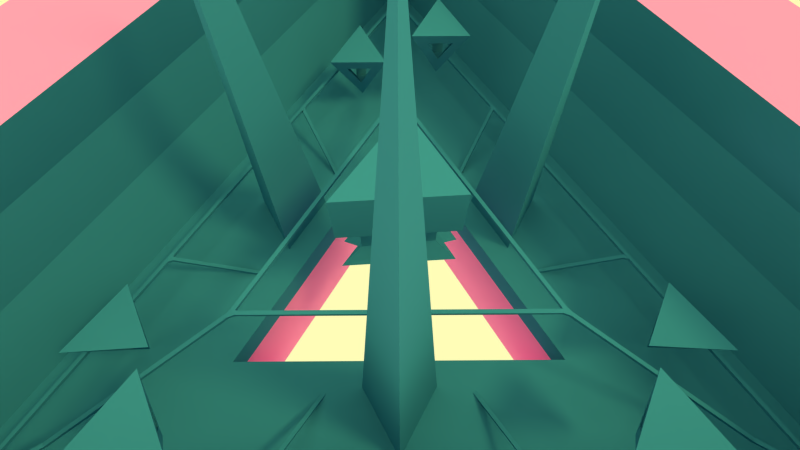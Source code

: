 # Source: pvp0.blend  (saved by Blender 2.77.0; exported with 4.5.12 LTS)
import bpy
from mathutils import Matrix  # noqa: F401  (used for matrix-valued properties, if any)

bpy.ops.wm.read_factory_settings(use_empty=True)
scene = bpy.context.scene
scene.name = 'Scene'

# ---- collections
col_collection_1 = bpy.data.collections.new('Collection 1'); scene.collection.children.link(col_collection_1)

# ---- materials (node trees are filled in below, after node groups)
mat_white = bpy.data.materials.new('white')
mat_white.alpha_threshold = 0.0
mat_white.use_transparent_shadow = False
mat_white.diffuse_color = (1.0, 1.0, 1.0, 1.0)
mat_white.roughness = 0.5
mat_white.specular_intensity = 0.0
mat_material_003 = bpy.data.materials.new('Material.003')
mat_material_003.alpha_threshold = 0.0
mat_material_003.use_transparent_shadow = False
mat_material_003.diffuse_color = (0.04346, 0.2784, 0.448, 1.0)
mat_material_003.roughness = 0.5
mat_material_003.line_color = (0.0, 0.0, 0.0, 1.0)
mat_material_002 = bpy.data.materials.new('Material.002')
mat_material_002.alpha_threshold = 0.0
mat_material_002.use_transparent_shadow = False
mat_material_002.diffuse_color = (1.0, 0.3121, 0.761, 1.0)
mat_material_002.roughness = 0.5

# ---- material node trees

# ---- world
world_world = bpy.data.worlds.new('World'); scene.world = world_world
world_world.color = (1.0, 0.9823, 0.4735)
world_world.use_sun_shadow = False
world_world.sun_shadow_jitter_overblur = 0.0
world_world.cycles.sampling_method = 'MANUAL'

# ---- cameras
cam_camera = bpy.data.cameras.new('Camera')
cam_camera.lens = 19.8
cam_camera.sensor_width = 33.23
cam_camera.sensor_height = 18.0
cam_camera.ortho_scale = 300.0
cam_camera.display_size = 2.0
cam_camera.lens_unit = 'FOV'
cam_camera.dof.focus_distance = 0.0
cam_camera.dof.aperture_fstop = 128.0
cam_camera.dof.aperture_blades = 6

# ---- lights
light_sun = bpy.data.lights.new('sun', 'SUN')
light_sun.color = (1.0, 0.8791, 0.2767)
light_sun.transmission_factor = 0.0
light_sun.angle = 0.1993
light_sun.energy = 1.0
light_sun.shadow_buffer_clip_start = 0.5
light_sun.shadow_soft_size = 0.1
light_sun.shadow_cascade_max_distance = 1000.0
light_sun.cycles.use_multiple_importance_sampling = False
light_sun_001 = bpy.data.lights.new('sun.001', 'SUN')
light_sun_001.color = (0.3588, 0.1794, 0.1576)
light_sun_001.transmission_factor = 0.0
light_sun_001.angle = 0.1993
light_sun_001.energy = 1.0
light_sun_001.shadow_buffer_clip_start = 0.5
light_sun_001.shadow_soft_size = 0.1
light_sun_001.shadow_cascade_max_distance = 1000.0
light_sun_001.cycles.use_multiple_importance_sampling = False

# ---- meshes
me_city1_002 = bpy.data.meshes.new('city1.002')
me_city1_002.from_pydata([(0.8564, -0.4943, -1.994), (-0.8564, 0.4943, -1.994), (0.8564, -0.4943, 1.994), (-0.8564, 0.4943, 1.994)], [], [(1, 0, 2, 3)])
_uv = me_city1_002.uv_layers.new(name='UVMap')
_uv.uv.foreach_set('vector', [0.9447, 0.1621, 0.9447, 0.1432, 0.9066, 0.1432, 0.9066, 0.1621])
me_city1_002.materials.append(mat_white)
me_city1_002.use_remesh_preserve_volume = False
me_city1_002.use_remesh_preserve_attributes = False
me_city1_002.use_mirror_vertex_groups = False
me_city1_002.update()
me_city1_001 = bpy.data.meshes.new('city1.001')
me_city1_001.from_pydata([(0.8564, -0.4943, -1.994), (-0.8564, 0.4943, -1.994), (0.8564, -0.4943, 1.994), (-0.8564, 0.4943, 1.994)], [], [(1, 0, 2, 3)])
_uv = me_city1_001.uv_layers.new(name='UVMap')
_uv.uv.foreach_set('vector', [0.9447, 0.1621, 0.9447, 0.1432, 0.9066, 0.1432, 0.9066, 0.1621])
me_city1_001.materials.append(mat_white)
me_city1_001.use_remesh_preserve_volume = False
me_city1_001.use_remesh_preserve_attributes = False
me_city1_001.use_mirror_vertex_groups = False
me_city1_001.update()
me_city3_000 = bpy.data.meshes.new('city3.000')
me_city3_000.from_pydata([(10.94, 18.96, 19.02), (-21.89, -1.168e-06, 19.02), (10.94, -18.96, 19.02), (27.68, 47.95, 10.42), (-55.36, -1.981e-06, 10.42), (27.68, -47.95, 10.42), (-27.68, -15.98, 10.42), (5.722e-06, -31.96, 10.42), (27.68, 15.98, 10.42), (27.68, -15.98, 10.42), (-1.907e-06, 31.96, 10.42), (-27.68, 15.98, 10.42), (-15.62, -9.018, 4.194), (4.337e-06, -18.04, 4.194), (15.62, 9.018, 4.194), (15.62, -9.018, 4.194), (3.188e-08, 18.04, 4.194), (-15.62, 9.018, 4.194), (31.47, 54.51, 10.42), (-62.94, -2.078e-06, 10.42), (31.47, -54.51, 10.42), (23.63, 40.93, 10.42), (-47.26, -1.926e-06, 10.42), (23.63, -40.93, 10.42)], [(1, 0), (2, 1), (0, 2), (21, 3), (22, 4), (23, 5), (7, 5), (9, 5), (11, 4), (4, 6), (6, 7), (3, 8), (8, 9), (3, 10), (10, 11), (6, 12), (7, 13), (8, 14), (9, 15), (10, 16), (11, 17), (3, 18), (4, 19), (5, 20), (0, 21), (1, 22), (2, 23)], [])
_uv = me_city3_000.uv_layers.new(name='UVMap')
_uv.uv.foreach_set('vector', [])
me_city3_000.materials.append(mat_material_003)
me_city3_000.use_remesh_preserve_volume = False
me_city3_000.use_remesh_preserve_attributes = False
me_city3_000.use_mirror_vertex_groups = False
me_city3_000.update()
me_city1_000 = bpy.data.meshes.new('city1.000')
me_city1_000.from_pydata([(0.8564, -0.4943, -1.994), (-0.8564, 0.4943, -1.994), (0.8564, -0.4943, 1.994), (-0.8564, 0.4943, 1.994)], [], [(1, 0, 2, 3)])
_uv = me_city1_000.uv_layers.new(name='UVMap')
_uv.uv.foreach_set('vector', [0.9447, 0.1621, 0.9447, 0.1432, 0.9066, 0.1432, 0.9066, 0.1621])
me_city1_000.materials.append(mat_white)
me_city1_000.use_remesh_preserve_volume = False
me_city1_000.use_remesh_preserve_attributes = False
me_city1_000.use_mirror_vertex_groups = False
me_city1_000.update()
me_city3_001 = bpy.data.meshes.new('city3.001')
me_city3_001.from_pydata([(32.3, 53.96, 11.45), (30.58, 54.95, 11.45), (32.3, 53.96, 15.44), (30.58, 54.95, 15.44), (-8.143, 0.0, 31.45), (0.3333, 0.0, 9.243), (4.572, -6.357, 31.45), (4.572, 6.357, 31.45), (4.572, 6.357, 24.05), (4.572, 6.357, 16.65), (4.572, -6.357, 24.05), (4.572, -6.357, 16.65), (-8.143, 0.0, 16.65), (-8.143, 0.0, 24.05), (3.007, 3.826, 21.67), (3.007, 3.826, 19.03), (3.007, -3.826, 21.67), (3.007, -3.826, 19.03), (-5.167, 0.0, 19.03), (-5.167, 0.0, 21.67), (-4.161, 1.195, 15.25), (1.386, 3.968, 15.25), (-0.4631, 1.195, 12.02), (3.775, 2.774, 15.25), (3.775, -2.774, 15.25), (1.926, 0.0, 12.02), (1.386, -3.968, 15.25), (-4.161, -1.195, 15.25), (-0.4631, -1.195, 12.02), (-5.867, 4.606, 13.3), (-0.3199, 7.38, 13.3), (-2.169, 4.606, 10.07), (7.494, 2.774, 13.12), (7.494, -2.774, 13.12), (5.645, 0.0, 9.896), (-0.3199, -7.38, 13.3), (-5.867, -4.606, 13.3), (-2.169, -4.606, 10.07), (16.47, 4.954, 5.204), (16.47, -4.954, 5.204), (25.05, 1.192e-06, 5.204), (19.33, -5.324e-09, 66.82), (-3.945, 16.74, 5.204), (-12.52, 11.79, 5.204), (-12.52, 21.69, 5.204), (-9.665, 16.74, 66.82), (-12.52, -11.79, 5.204), (-3.945, -16.74, 5.204), (-12.52, -21.69, 5.204), (-9.665, -16.74, 66.82), (13.04, 22.59, 5.216), (-26.08, -1.269e-06, 5.216), (13.04, -22.59, 5.216), (13.04, 22.59, 0.905), (-26.08, -1.269e-06, 0.905), (13.04, -22.59, 0.905), (33.41, 57.86, 5.216), (-66.81, -2.273e-06, 5.216), (33.41, -57.86, 5.216), (-26.08, -1.269e-06, -13.53), (13.04, 22.59, -13.53), (13.04, -22.59, -13.53), (25.54, 57.86, -1.649), (37.34, 51.05, -1.649), (25.54, 57.86, 36.54), (37.34, 51.05, 36.54), (33.27, 55.64, 11.45), (31.55, 56.63, 11.45), (33.27, 55.64, 15.44), (31.55, 56.63, 15.44), (34.28, 57.39, 11.45), (32.57, 58.38, 11.45), (34.28, 57.39, 15.44), (32.57, 58.38, 15.44), (31.44, 54.46, 21.2), (30.82, 54.82, 19.96), (32.06, 54.1, 19.96), (29.86, 51.71, 21.2), (29.23, 52.07, 19.96), (30.48, 51.35, 19.96), (30.58, -54.95, 11.45), (32.3, -53.96, 11.45), (30.58, -54.95, 15.44), (32.3, -53.96, 15.44), (37.34, -51.05, -1.649), (25.54, -57.86, -1.649), (37.34, -51.05, 36.54), (25.54, -57.86, 36.54), (31.56, -56.63, 11.45), (33.27, -55.64, 11.45), (31.56, -56.63, 15.44), (33.27, -55.64, 15.44), (32.57, -58.38, 11.45), (34.28, -57.39, 11.45), (32.57, -58.38, 15.44), (34.28, -57.39, 15.44), (31.44, -54.46, 21.2), (32.06, -54.1, 19.96), (30.82, -54.82, 19.96), (29.86, -51.71, 21.2), (30.48, -51.35, 19.96), (29.24, -52.07, 19.96), (-62.88, 0.9885, 11.45), (-62.88, -0.9892, 11.45), (-62.88, 0.9885, 15.44), (-62.88, -0.9892, 15.44), (-62.88, -6.81, -1.649), (-62.88, 6.81, -1.649), (-62.88, -6.81, 36.54), (-62.88, 6.81, 36.54), (-64.82, 0.9885, 11.45), (-64.82, -0.9892, 11.45), (-64.82, 0.9885, 15.44), (-64.82, -0.9892, 15.44), (-66.84, 0.9885, 11.45), (-66.84, -0.9892, 11.45), (-66.84, 0.9885, 15.44), (-66.84, -0.9892, 15.44), (-62.88, -0.0001793, 21.2), (-62.88, -0.7168, 19.96), (-62.88, 0.7164, 19.96), (-59.71, -0.0001869, 21.2), (-59.71, -0.7168, 19.96), (-59.71, 0.7164, 19.96), (33.41, 57.86, -16.69), (-66.81, -2.273e-06, -16.69), (33.41, -57.86, -16.69), (33.41, 57.86, 36.09), (-66.81, -2.273e-06, 36.09), (33.41, -57.86, 36.09), (36.91, -63.93, 25.8), (36.91, -63.93, 15.51), (36.91, 63.93, 15.51), (36.91, 63.93, 25.8), (-73.83, -2.432e-06, 25.8), (-73.83, -2.432e-06, 15.51), (-34.75, -6.384, 11.85), (-31.77, -1.912, 21.6), (-31.77, -10.86, 21.6), (-40.72, -6.384, 21.6), (-37.91, -5.544, 19.77), (-34.01, -3.593, 19.77), (-35.31, -5.544, 15.51), (-32.33, -4.433, 19.77), (-32.33, -8.335, 19.77), (-33.63, -6.384, 15.51), (-34.01, -9.176, 19.77), (-37.91, -7.225, 19.77), (-35.31, -7.225, 15.51), (48.22, 83.53, 36.09), (-96.45, -2.717e-06, 36.09), (48.22, -83.53, 36.09), (-34.75, 6.616, 6.848), (-31.77, 11.09, 16.6), (-31.77, 2.144, 16.6), (-40.72, 6.616, 16.6), (-37.91, 7.456, 14.77), (-34.01, 9.407, 14.77), (-35.31, 7.456, 10.51), (-32.33, 8.567, 14.77), (-32.33, 4.665, 14.77), (-33.63, 6.616, 10.51), (-34.01, 3.824, 14.77), (-37.91, 5.775, 14.77), (-35.31, 5.775, 10.51), (22.91, -26.9, 6.848), (17.54, -26.56, 16.6), (25.29, -22.09, 16.6), (25.89, -32.07, 16.6), (23.76, -30.06, 14.77), (20.12, -27.66, 14.77), (22.46, -27.81, 10.51), (20.01, -25.78, 14.77), (23.38, -23.83, 14.77), (22.35, -25.93, 10.51), (24.95, -24.87, 14.77), (25.21, -29.22, 14.77), (23.91, -26.97, 10.51), (11.65, -33.4, 11.85), (6.283, -33.06, 21.6), (14.03, -28.59, 21.6), (14.63, -38.57, 21.6), (12.5, -36.56, 19.77), (8.859, -34.16, 19.77), (11.2, -34.31, 15.51), (8.747, -32.28, 19.77), (12.13, -30.33, 19.77), (11.09, -32.43, 15.51), (13.69, -31.37, 19.77), (13.96, -35.72, 19.77), (12.66, -33.47, 15.51), (11.85, 33.29, 6.848), (14.23, 28.47, 16.6), (6.484, 32.94, 16.6), (14.83, 38.45, 16.6), (14.16, 35.61, 14.77), (13.89, 31.25, 14.77), (12.86, 33.35, 10.51), (12.33, 30.22, 14.77), (8.947, 32.17, 14.77), (11.29, 32.32, 10.51), (9.06, 34.04, 14.77), (12.7, 36.45, 14.77), (11.4, 34.19, 10.51), (23.11, 26.79, 11.85), (25.49, 21.97, 21.6), (17.74, 26.44, 21.6), (26.09, 31.95, 21.6), (25.41, 29.11, 19.77), (25.15, 24.75, 19.77), (24.11, 26.85, 15.51), (23.59, 23.72, 19.77), (20.21, 25.67, 19.77), (22.55, 25.82, 15.51), (20.32, 27.54, 19.77), (23.96, 29.95, 19.77), (22.66, 27.69, 15.51)], [], [(22, 31, 30, 21), (21, 30, 29, 20), (29, 30, 31), (6, 7, 4), (6, 4, 13, 10), (12, 11, 17, 18), (7, 6, 10, 8), (11, 9, 15, 17), (4, 7, 8, 13), (9, 12, 18, 15), (16, 19, 18, 17), (14, 16, 17, 15), (19, 14, 15, 18), (13, 8, 14, 19), (8, 10, 16, 14), (10, 13, 19, 16), (9, 21, 20, 12), (5, 22, 21, 9), (12, 20, 22, 5), (11, 24, 23, 9), (5, 25, 24, 11), (9, 23, 25, 5), (12, 27, 26, 11), (5, 28, 27, 12), (11, 26, 28, 5), (20, 29, 31, 22), (32, 33, 34), (24, 33, 32, 23), (25, 34, 33, 24), (23, 32, 34, 25), (35, 36, 37), (27, 36, 35, 26), (28, 37, 36, 27), (26, 35, 37, 28), (38, 41, 40), (40, 41, 39), (39, 41, 38), (43, 45, 44), (44, 45, 42), (42, 45, 43), (47, 49, 48), (48, 49, 46), (46, 49, 47), (50, 53, 55, 52), (52, 55, 54, 51), (51, 54, 53, 50), (50, 52, 58, 56), (52, 51, 57, 58), (51, 50, 56, 57), (55, 53, 60, 61), (54, 55, 61, 59), (53, 54, 59, 60), (0, 63, 65, 2), (2, 65, 64, 3), (3, 64, 62, 1), (1, 62, 63, 0), (3, 1, 67, 69), (2, 3, 69, 68), (0, 2, 68, 66), (1, 0, 66, 67), (66, 68, 72, 70), (67, 66, 70, 71), (69, 67, 71, 73), (68, 69, 73, 72), (71, 70, 72, 73), (75, 74, 76), (78, 79, 77), (76, 74, 77, 79), (75, 76, 79, 78), (74, 75, 78, 77), (80, 85, 87, 82), (82, 87, 86, 83), (83, 86, 84, 81), (81, 84, 85, 80), (83, 81, 89, 91), (82, 83, 91, 90), (80, 82, 90, 88), (81, 80, 88, 89), (88, 90, 94, 92), (89, 88, 92, 93), (91, 89, 93, 95), (90, 91, 95, 94), (93, 92, 94, 95), (97, 96, 98), (100, 101, 99), (98, 96, 99, 101), (97, 98, 101, 100), (96, 97, 100, 99), (102, 107, 109, 104), (104, 109, 108, 105), (105, 108, 106, 103), (103, 106, 107, 102), (105, 103, 111, 113), (104, 105, 113, 112), (102, 104, 112, 110), (103, 102, 110, 111), (110, 112, 116, 114), (111, 110, 114, 115), (113, 111, 115, 117), (112, 113, 117, 116), (115, 114, 116, 117), (119, 118, 120), (122, 123, 121), (120, 118, 121, 123), (119, 120, 123, 122), (118, 119, 122, 121), (56, 58, 126, 124), (58, 57, 125, 126), (57, 56, 124, 125), (130, 129, 127, 133), (134, 128, 129, 130), (133, 127, 128, 134), (56, 132, 135, 57), (132, 133, 134, 135), (57, 135, 131, 58), (135, 134, 130, 131), (58, 131, 132, 56), (131, 130, 133, 132), (137, 141, 140, 139), (136, 142, 141, 137), (139, 140, 142, 136), (138, 144, 143, 137), (136, 145, 144, 138), (137, 143, 145, 136), (139, 147, 146, 138), (136, 148, 147, 139), (138, 146, 148, 136), (139, 138, 137), (148, 142, 145), (142, 145, 143, 141), (140, 141, 143, 144, 146, 147), (145, 148, 146, 144), (140, 147, 148, 142), (127, 129, 151, 149), (129, 128, 150, 151), (128, 127, 149, 150), (153, 157, 156, 155), (152, 158, 157, 153), (155, 156, 158, 152), (154, 160, 159, 153), (152, 161, 160, 154), (153, 159, 161, 152), (155, 163, 162, 154), (152, 164, 163, 155), (154, 162, 164, 152), (155, 154, 153), (164, 158, 161), (158, 161, 159, 157), (156, 157, 159, 160, 162, 163), (161, 164, 162, 160), (156, 163, 164, 158), (166, 170, 169, 168), (165, 171, 170, 166), (168, 169, 171, 165), (167, 173, 172, 166), (165, 174, 173, 167), (166, 172, 174, 165), (168, 176, 175, 167), (165, 177, 176, 168), (167, 175, 177, 165), (168, 167, 166), (177, 171, 174), (171, 174, 172, 170), (169, 170, 172, 173, 175, 176), (174, 177, 175, 173), (169, 176, 177, 171), (179, 183, 182, 181), (178, 184, 183, 179), (181, 182, 184, 178), (180, 186, 185, 179), (178, 187, 186, 180), (179, 185, 187, 178), (181, 189, 188, 180), (178, 190, 189, 181), (180, 188, 190, 178), (181, 180, 179), (190, 184, 187), (184, 187, 185, 183), (182, 183, 185, 186, 188, 189), (187, 190, 188, 186), (182, 189, 190, 184), (192, 196, 195, 194), (191, 197, 196, 192), (194, 195, 197, 191), (193, 199, 198, 192), (191, 200, 199, 193), (192, 198, 200, 191), (194, 202, 201, 193), (191, 203, 202, 194), (193, 201, 203, 191), (194, 193, 192), (203, 197, 200), (197, 200, 198, 196), (195, 196, 198, 199, 201, 202), (200, 203, 201, 199), (195, 202, 203, 197), (205, 209, 208, 207), (204, 210, 209, 205), (207, 208, 210, 204), (206, 212, 211, 205), (204, 213, 212, 206), (205, 211, 213, 204), (207, 215, 214, 206), (204, 216, 215, 207), (206, 214, 216, 204), (207, 206, 205), (216, 210, 213), (210, 213, 211, 209), (208, 209, 211, 212, 214, 215), (213, 216, 214, 212), (208, 215, 216, 210)])
me_city3_001.polygons.foreach_set('material_index', [0, 0, 0, 0, 0, 0, 0, 0, 0, 0, 0, 0, 0, 0, 0, 0, 0, 0, 0, 0, 0, 0, 0, 0, 0, 0, 0, 0, 0, 0, 0, 0, 0, 0, 0, 0, 0, 0, 0, 0, 0, 0, 0, 0, 0, 0, 0, 0, 0, 1, 1, 1, 0, 0, 0, 0, 0, 0, 0, 0, 1, 1, 1, 1, 1, 0, 0, 0, 0, 0, 0, 0, 0, 0, 0, 0, 0, 0, 1, 1, 1, 1, 1, 0, 0, 0, 0, 0, 0, 0, 0, 0, 0, 0, 0, 0, 1, 1, 1, 1, 1, 0, 0, 0, 0, 0, 1, 1, 1, 0, 0, 0, 0, 0, 0, 0, 0, 0, 0, 0, 0, 0, 0, 0, 0, 0, 0, 0, 0, 0, 0, 0, 0, 1, 1, 1, 0, 0, 0, 0, 0, 0, 0, 0, 0, 0, 0, 0, 0, 0, 0, 0, 0, 0, 0, 0, 0, 0, 0, 0, 0, 0, 0, 0, 0, 0, 0, 0, 0, 0, 0, 0, 0, 0, 0, 0, 0, 0, 0, 0, 0, 0, 0, 0, 0, 0, 0, 0, 0, 0, 0, 0, 0, 0, 0, 0, 0, 0, 0, 0, 0, 0, 0, 0, 0, 0, 0, 0, 0, 0, 0])
_uv = me_city3_001.uv_layers.new(name='UVMap')
_uv.uv.foreach_set('vector', [0.0, 0.0, 0.0, 0.0, 0.0, 0.0, 0.0, 0.0, 0.0, 0.0, 0.0, 0.0, 0.0, 0.0, 0.0, 0.0, 0.0, 0.0, 0.0, 0.0, 0.0, 0.0, 0.0, 0.0, 0.0, 0.0, 0.0, 0.0, 0.0, 0.0, 0.0, 0.0, 0.0, 0.0, 0.0, 0.0, 0.0, 0.0, 0.0, 0.0, 0.0, 0.0, 0.0, 0.0, 0.0, 0.0, 0.0, 0.0, 0.0, 0.0, 0.0, 0.0, 0.0, 0.0, 0.0, 0.0, 0.0, 0.0, 0.0, 0.0, 0.0, 0.0, 0.0, 0.0, 0.0, 0.0, 0.0, 0.0, 0.0, 0.0, 0.0, 0.0, 0.0, 0.0, 0.0, 0.0, 0.0, 0.0, 0.0, 0.0, 0.0, 0.0, 0.0, 0.0, 0.0, 0.0, 0.0, 0.0, 0.0, 0.0, 0.0, 0.0, 0.0, 0.0, 0.0, 0.0, 0.0, 0.0, 0.0, 0.0, 0.0, 0.0, 0.0, 0.0, 0.0, 0.0, 0.0, 0.0, 0.0, 0.0, 0.0, 0.0, 0.0, 0.0, 0.0, 0.0, 0.0, 0.0, 0.0, 0.0, 0.0, 0.0, 0.0, 0.0, 0.0, 0.0, 0.0, 0.0, 0.0, 0.0, 0.0, 0.0, 0.0, 0.0, 0.0, 0.0, 0.0, 0.0, 0.0, 0.0, 0.0, 0.0, 0.0, 0.0, 0.0, 0.0, 0.0, 0.0, 0.0, 0.0, 0.0, 0.0, 0.0, 0.0, 0.0, 0.0, 0.0, 0.0, 0.0, 0.0, 0.0, 0.0, 0.0, 0.0, 0.0, 0.0, 0.0, 0.0, 0.0, 0.0, 0.0, 0.0, 0.0, 0.0, 0.0, 0.0, 0.0, 0.0, 0.0, 0.0, 0.0, 0.0, 0.0, 0.0, 0.0, 0.0, 0.0, 0.0, 0.0, 0.0, 0.0, 0.0, 0.0, 0.0, 0.0, 0.0, 0.0, 0.0, 0.0, 0.0, 0.0, 0.0, 0.0, 0.0, 0.0, 0.0, 0.0, 0.0, 0.0, 0.0, 0.0, 0.0, 0.0, 0.0, 0.0, 0.0, 0.0, 0.0, 0.0, 0.0, 0.0, 0.0, 0.0, 0.0, 0.0, 0.0, 0.0, 0.0, 0.0, 0.0, 0.0, 0.0, 0.0, 0.0, 0.0, 0.0, 0.0, 0.0, 0.0, 0.0, 0.0, 0.0, 0.0, 0.0, 0.0, 0.0, 0.0, 0.0, 0.0, 0.0, 0.0, 0.0, 0.0, 0.0, 0.0, 0.0, 0.0, 0.0, 0.0, 0.0, 0.0, 0.0, 0.0, 0.0, 0.0, 0.0, 0.0, 0.0, 0.0, 0.0, 0.0, 0.0, 0.0, 0.0, 0.0, 0.0, 0.0, 0.0, 0.0, 0.0, 0.0, 0.0, 0.0, 0.0, 0.0, 0.0, 0.0, 0.0, 0.0, 0.0, 0.0, 0.0, 0.0, 0.0, 0.0, 0.0, 0.0, 0.0, 0.0, 0.0, 0.0, 0.0, 0.0, 0.0, 0.0, 0.0, 0.0, 0.0, 0.0, 0.0, 0.0, 0.0, 0.0, 0.0, 0.0, 0.0, 0.0, 0.0, 0.0, 0.0, 0.0, 0.0, 0.0, 0.0, 0.0, 0.0, 0.0, 0.0, 0.0, 0.0, 0.0, 0.0, 0.0, 0.0, 0.0, 0.0, 0.0, 0.0, 0.0, 0.0, 0.0, 0.0, 0.0, 0.0, 0.0, 0.0, 0.0, 0.0, 0.0, 0.0, 0.0, 0.0, 0.0, 0.0, 0.0, 0.0, 0.0, 0.0, 0.0, 0.0, 0.0, 0.0, 0.0, 0.0, 0.0, 0.0, 0.0, 0.0, 0.0, 0.0, 0.0, 0.0, 0.0, 0.0, 0.0, 0.0, 0.0, 0.0, 0.0, 0.0, 0.0, 0.0, 0.0, 0.0, 0.0, 0.0, 0.0, 0.0, 0.0, 0.0, 0.0, 0.0, 0.0, 0.0, 0.0, 0.0, 0.0, 0.0, 0.0, 0.0, 0.0, 0.0, 0.0, 0.0, 0.0, 0.0, 0.0, 0.0, 0.0, 0.0, 0.0, 0.0, 0.0, 0.0, 0.0, 0.0, 0.0, 0.0, 0.0, 0.0, 0.0, 0.0, 0.0, 0.0, 0.0, 0.0, 0.0, 0.0, 0.0, 0.0, 0.0, 0.0, 0.0, 0.0, 0.0, 0.0, 0.0, 0.0, 0.0, 0.0, 0.0, 0.0, 0.0, 0.0, 0.0, 0.0, 0.0, 0.0, 0.0, 0.0, 0.0, 0.0, 0.0, 0.0, 0.0, 0.0, 0.0, 0.0, 0.0, 0.0, 0.0, 0.0, 0.0, 0.0, 0.0, 0.0, 0.0, 0.0, 0.0, 0.0, 0.0, 0.0, 0.0, 0.0, 0.0, 0.0, 0.0, 0.0, 0.0, 0.0, 0.0, 0.0, 0.0, 0.0, 0.0, 0.0, 0.0, 0.0, 0.0, 0.0, 0.0, 0.0, 0.0, 0.0, 0.0, 0.0, 0.0, 0.0, 0.0, 0.0, 0.0, 0.0, 0.0, 0.0, 0.0, 0.0, 0.0, 0.0, 0.0, 0.0, 0.0, 0.0, 0.0, 0.0, 0.0, 0.0, 0.0, 0.0, 0.0, 0.0, 0.0, 0.0, 0.0, 0.0, 0.0, 0.0, 0.0, 0.0, 0.0, 0.0, 0.0, 0.0, 0.0, 0.0, 0.0, 0.0, 0.0, 0.0, 0.0, 0.0, 0.0, 0.0, 0.0, 0.0, 0.0, 0.0, 0.0, 0.0, 0.0, 0.0, 0.0, 0.0, 0.0, 0.0, 0.0, 0.0, 0.0, 0.0, 0.0, 0.0, 0.0, 0.0, 0.0, 0.0, 0.0, 0.0, 0.0, 0.0, 0.0, 0.0, 0.0, 0.0, 0.0, 0.0, 0.0, 0.0, 0.0, 0.0, 0.0, 0.0, 0.0, 0.0, 0.0, 0.0, 0.0, 0.0, 0.0, 0.0, 0.0, 0.0, 0.0, 0.0, 0.0, 0.0, 0.0, 0.0, 0.0, 0.0, 0.0, 0.0, 0.0, 0.0, 0.0, 0.0, 0.0, 0.0, 0.0, 0.0, 0.0, 0.0, 0.0, 0.0, 0.0, 0.0, 0.0, 0.0, 0.0, 0.0, 0.0, 0.0, 0.0, 0.0, 0.0, 0.0, 0.0, 0.0, 0.0, 0.0, 0.0, 0.0, 0.0, 0.0, 0.0, 0.0, 0.0, 0.0, 0.0, 0.0, 0.0, 0.0, 0.0, 0.0, 0.0, 0.0, 0.0, 0.0, 0.0, 0.0, 0.0, 0.0, 0.0, 0.0, 0.0, 0.0, 0.0, 0.0, 0.0, 0.0, 0.0, 0.0, 0.0, 0.0, 0.0, 0.0, 0.0, 0.0, 0.0, 0.0, 0.0, 0.0, 0.0, 0.0, 0.0, 0.0, 0.0, 0.0, 0.0, 0.0, 0.0, 0.0, 0.0, 0.0, 0.0, 0.0, 0.0, 0.0, 0.0, 0.0, 0.0, 0.0, 0.0, 0.0, 0.0, 0.0, 0.0, 0.0, 0.0, 0.0, 0.0, 0.0, 0.0, 0.0, 0.0, 0.0, 0.0, 0.0, 0.0, 0.0, 0.0, 0.0, 0.0, 0.0, 0.0, 0.0, 0.0, 0.0, 0.0, 0.0, 0.0, 0.0, 0.0, 0.0, 0.0, 0.0, 0.0, 0.0, 0.0, 0.0, 0.0, 0.0, 0.0, 0.0, 0.0, 0.0, 0.0, 0.0, 0.0, 0.0, 0.0, 0.0, 0.0, 0.0, 0.0, 0.0, 0.0, 0.0, 0.0, 0.0, 0.0, 0.0, 0.0, 0.0, 0.0, 0.0, 0.0, 0.0, 0.0, 0.0, 0.0, 0.0, 0.0, 0.0, 0.0, 0.0, 0.0, 0.0, 0.0, 0.0, 0.0, 0.0, 0.0, 0.0, 0.0, 0.0, 0.0, 0.0, 0.0, 0.0, 0.0, 0.0, 0.0, 0.0, 0.0, 0.0, 0.0, 0.0, 0.0, 0.0, 0.0, 0.0, 0.0, 0.0, 0.0, 0.0, 0.0, 0.0, 0.0, 0.0, 0.0, 0.0, 0.0, 0.0, 0.0, 0.0, 0.0, 0.0, 0.0, 0.0, 0.0, 0.0, 0.0, 0.0, 0.0, 0.0, 0.0, 0.0, 0.0, 0.0, 0.0, 0.0, 0.0, 0.0, 0.0, 0.0, 0.0, 0.0, 0.0, 0.0, 0.0, 0.0, 0.0, 0.0, 0.0, 0.0, 0.0, 0.0, 0.0, 0.0, 0.0, 0.0, 0.0, 0.0, 0.0, 0.0, 0.0, 0.0, 0.0, 0.0, 0.0, 0.0, 0.0, 0.0, 0.0, 0.0, 0.0, 0.0, 0.0, 0.0, 0.0, 0.0, 0.0, 0.0, 0.0, 0.0, 0.0, 0.0, 0.0, 0.0, 0.0, 0.0, 0.0, 0.0, 0.0, 0.0, 0.0, 0.0, 0.0, 0.0, 0.0, 0.0, 0.0, 0.0, 0.0, 0.0, 0.0, 0.0, 0.0, 0.0, 0.0, 0.0, 0.0, 0.0, 0.0, 0.0, 0.0, 0.0, 0.0, 0.0, 0.0, 0.0, 0.0, 0.0, 0.0, 0.0, 0.0, 0.0, 0.0, 0.0, 0.0, 0.0, 0.0, 0.0, 0.0, 0.0, 0.0, 0.0, 0.0, 0.0, 0.0, 0.0, 0.0, 0.0, 0.0, 0.0, 0.0, 0.0, 0.0, 0.0, 0.0, 0.0, 0.0, 0.0, 0.0, 0.0, 0.0, 0.0, 0.0, 0.0, 0.0, 0.0, 0.0, 0.0, 0.0, 0.0, 0.0, 0.0, 0.0, 0.0, 0.0, 0.0, 0.0, 0.0, 0.0, 0.0, 0.0, 0.0, 0.0, 0.0, 0.0, 0.0, 0.0, 0.0, 0.0, 0.0, 0.0, 0.0, 0.0, 0.0, 0.0, 0.0, 0.0, 0.0, 0.0, 0.0, 0.0, 0.0, 0.0, 0.0, 0.0, 0.0, 0.0, 0.0, 0.0, 0.0, 0.0, 0.0, 0.0, 0.0, 0.0, 0.0, 0.0, 0.0, 0.0, 0.0, 0.0, 0.0, 0.0, 0.0, 0.0, 0.0, 0.0, 0.0, 0.0, 0.0, 0.0, 0.0, 0.0, 0.0, 0.0, 0.0, 0.0, 0.0, 0.0, 0.0, 0.0, 0.0, 0.0, 0.0, 0.0, 0.0, 0.0, 0.0, 0.0, 0.0, 0.0, 0.0, 0.0, 0.0, 0.0, 0.0, 0.0, 0.0, 0.0, 0.0, 0.0, 0.0, 0.0, 0.0, 0.0, 0.0, 0.0, 0.0, 0.0, 0.0, 0.0, 0.0, 0.0, 0.0, 0.0, 0.0, 0.0, 0.0, 0.0, 0.0, 0.0, 0.0, 0.0, 0.0, 0.0, 0.0, 0.0, 0.0, 0.0, 0.0, 0.0, 0.0, 0.0, 0.0, 0.0, 0.0, 0.0, 0.0, 0.0, 0.0, 0.0, 0.0, 0.0, 0.0, 0.0, 0.0, 0.0, 0.0, 0.0, 0.0, 0.0, 0.0, 0.0, 0.0, 0.0, 0.0, 0.0, 0.0, 0.0, 0.0, 0.0, 0.0, 0.0, 0.0, 0.0, 0.0, 0.0, 0.0, 0.0, 0.0, 0.0, 0.0, 0.0, 0.0, 0.0, 0.0, 0.0, 0.0, 0.0, 0.0, 0.0, 0.0, 0.0, 0.0, 0.0, 0.0, 0.0, 0.0, 0.0, 0.0, 0.0, 0.0, 0.0, 0.0, 0.0, 0.0, 0.0, 0.0, 0.0, 0.0, 0.0, 0.0, 0.0, 0.0, 0.0, 0.0, 0.0, 0.0, 0.0, 0.0, 0.0, 0.0, 0.0, 0.0, 0.0, 0.0, 0.0, 0.0, 0.0, 0.0, 0.0, 0.0, 0.0, 0.0, 0.0, 0.0, 0.0, 0.0, 0.0, 0.0, 0.0, 0.0, 0.0, 0.0, 0.0, 0.0, 0.0, 0.0, 0.0, 0.0, 0.0, 0.0, 0.0, 0.0, 0.0, 0.0, 0.0, 0.0, 0.0, 0.0, 0.0, 0.0, 0.0, 0.0, 0.0, 0.0, 0.0, 0.0, 0.0, 0.0, 0.0, 0.0, 0.0, 0.0, 0.0, 0.0, 0.0, 0.0, 0.0, 0.0, 0.0, 0.0, 0.0, 0.0, 0.0, 0.0, 0.0, 0.0, 0.0, 0.0, 0.0, 0.0, 0.0, 0.0, 0.0, 0.0, 0.0, 0.0, 0.0, 0.0, 0.0, 0.0, 0.0, 0.0, 0.0, 0.0, 0.0, 0.0, 0.0, 0.0, 0.0, 0.0, 0.0, 0.0, 0.0, 0.0, 0.0, 0.0, 0.0, 0.0, 0.0, 0.0, 0.0, 0.0, 0.0, 0.0, 0.0, 0.0, 0.0, 0.0, 0.0, 0.0, 0.0, 0.0, 0.0, 0.0, 0.0, 0.0, 0.0, 0.0, 0.0, 0.0, 0.0, 0.0, 0.0, 0.0, 0.0, 0.0, 0.0, 0.0, 0.0, 0.0, 0.0, 0.0, 0.0, 0.0, 0.0, 0.0, 0.0, 0.0, 0.0, 0.0, 0.0, 0.0, 0.0, 0.0, 0.0, 0.0, 0.0, 0.0, 0.0, 0.0, 0.0, 0.0, 0.0, 0.0, 0.0, 0.0, 0.0, 0.0, 0.0, 0.0, 0.0, 0.0, 0.0, 0.0, 0.0, 0.0, 0.0, 0.0, 0.0, 0.0, 0.0, 0.0, 0.0, 0.0, 0.0, 0.0, 0.0, 0.0, 0.0, 0.0, 0.0, 0.0, 0.0, 0.0, 0.0, 0.0, 0.0, 0.0, 0.0, 0.0, 0.0, 0.0, 0.0, 0.0, 0.0, 0.0, 0.0, 0.0, 0.0, 0.0, 0.0, 0.0, 0.0, 0.0, 0.0, 0.0, 0.0, 0.0, 0.0, 0.0, 0.0, 0.0, 0.0, 0.0, 0.0, 0.0, 0.0, 0.0, 0.0, 0.0, 0.0, 0.0, 0.0, 0.0, 0.0, 0.0, 0.0, 0.0, 0.0, 0.0, 0.0, 0.0, 0.0, 0.0, 0.0, 0.0, 0.0, 0.0, 0.0, 0.0, 0.0, 0.0, 0.0, 0.0, 0.0, 0.0, 0.0, 0.0, 0.0, 0.0, 0.0, 0.0, 0.0, 0.0, 0.0, 0.0, 0.0, 0.0, 0.0, 0.0, 0.0, 0.0, 0.0, 0.0, 0.0, 0.0, 0.0, 0.0, 0.0, 0.0, 0.0, 0.0, 0.0, 0.0, 0.0, 0.0, 0.0, 0.0, 0.0, 0.0, 0.0, 0.0, 0.0, 0.0, 0.0, 0.0, 0.0, 0.0, 0.0, 0.0, 0.0, 0.0, 0.0, 0.0, 0.0, 0.0, 0.0, 0.0, 0.0, 0.0, 0.0, 0.0, 0.0, 0.0, 0.0, 0.0, 0.0, 0.0, 0.0, 0.0, 0.0, 0.0, 0.0, 0.0, 0.0, 0.0, 0.0, 0.0, 0.0, 0.0, 0.0, 0.0, 0.0, 0.0, 0.0, 0.0, 0.0, 0.0, 0.0, 0.0, 0.0, 0.0, 0.0, 0.0, 0.0, 0.0, 0.0, 0.0, 0.0, 0.0, 0.0, 0.0, 0.0, 0.0, 0.0, 0.0, 0.0, 0.0, 0.0, 0.0, 0.0, 0.0, 0.0, 0.0, 0.0, 0.0, 0.0, 0.0, 0.0, 0.0, 0.0, 0.0, 0.0, 0.0, 0.0, 0.0, 0.0, 0.0, 0.0, 0.0, 0.0, 0.0, 0.0, 0.0, 0.0, 0.0, 0.0, 0.0, 0.0, 0.0, 0.0, 0.0, 0.0, 0.0, 0.0, 0.0, 0.0, 0.0, 0.0, 0.0, 0.0, 0.0, 0.0, 0.0, 0.0, 0.0, 0.0, 0.0, 0.0, 0.0, 0.0, 0.0, 0.0, 0.0, 0.0, 0.0, 0.0, 0.0, 0.0, 0.0, 0.0, 0.0, 0.0, 0.0, 0.0, 0.0, 0.0, 0.0, 0.0, 0.0, 0.0, 0.0, 0.0, 0.0, 0.0, 0.0, 0.0, 0.0, 0.0, 0.0, 0.0, 0.0, 0.0, 0.0, 0.0, 0.0, 0.0, 0.0, 0.0, 0.0, 0.0, 0.0, 0.0, 0.0, 0.0, 0.0, 0.0, 0.0, 0.0, 0.0, 0.0, 0.0, 0.0, 0.0, 0.0, 0.0, 0.0, 0.0, 0.0, 0.0, 0.0, 0.0, 0.0, 0.0, 0.0, 0.0, 0.0, 0.0, 0.0, 0.0, 0.0, 0.0, 0.0, 0.0, 0.0, 0.0, 0.0, 0.0, 0.0, 0.0, 0.0, 0.0, 0.0, 0.0, 0.0, 0.0, 0.0, 0.0, 0.0, 0.0, 0.0, 0.0, 0.0, 0.0, 0.0, 0.0, 0.0, 0.0, 0.0, 0.0, 0.0, 0.0, 0.0, 0.0])
me_city3_001.materials.append(mat_material_003)
me_city3_001.materials.append(mat_material_002)
me_city3_001.use_remesh_preserve_volume = False
me_city3_001.use_remesh_preserve_attributes = False
me_city3_001.use_mirror_vertex_groups = False
me_city3_001.update()

# ---- objects
ob_scenery_002 = bpy.data.objects.new('scenery.002', me_city1_002)
ob_scenery_000 = bpy.data.objects.new('scenery.000', me_city1_001)
ob_playerspawn_006 = bpy.data.objects.new('playerspawn.006', None)
ob_empty_018 = bpy.data.objects.new('Empty.018', None)
ob_empty_016 = bpy.data.objects.new('Empty.016', None)
ob_half1_001 = bpy.data.objects.new('half1.001', me_city3_000)
ob_scenery_001 = bpy.data.objects.new('scenery.001', me_city1_000)
ob_empty_015 = bpy.data.objects.new('Empty.015', None)
ob_empty_014 = bpy.data.objects.new('Empty.014', None)
ob_empty_013 = bpy.data.objects.new('Empty.013', None)
ob_empty_012 = bpy.data.objects.new('Empty.012', None)
ob_empty_011 = bpy.data.objects.new('Empty.011', None)
ob_empty_010 = bpy.data.objects.new('Empty.010', None)
ob_empty_009 = bpy.data.objects.new('Empty.009', None)
ob_empty_008 = bpy.data.objects.new('Empty.008', None)
ob_empty_006 = bpy.data.objects.new('Empty.006', None)
ob_empty_001 = bpy.data.objects.new('Empty.001', None)
ob_ai_player = bpy.data.objects.new('ai_player', None)
ob_playerspawn_005 = bpy.data.objects.new('playerspawn.005', None)
ob_empty = bpy.data.objects.new('Empty', None)
ob_playerspawn_004 = bpy.data.objects.new('playerspawn.004', None)
ob_empty_007 = bpy.data.objects.new('Empty.007', None)
ob_playerspawn_001 = bpy.data.objects.new('playerspawn.001', None)
ob_playerspawn_000 = bpy.data.objects.new('playerspawn.000', None)
ob_map_view = bpy.data.objects.new('map_view', cam_camera)
ob_half1 = bpy.data.objects.new('half1', me_city3_001)
ob_empty_017 = bpy.data.objects.new('Empty.017', None)
ob_sun = bpy.data.objects.new('sun', light_sun)
ob_sun_001 = bpy.data.objects.new('sun.001', light_sun_001)

# ---- transforms, parenting, visibility, modifiers, constraints
ob_scenery_002.location = (-64.81, -0.0003586, 13.45)
ob_scenery_002.rotation_euler = (0.0, 0.0, -4.189)
ob_scenery_002.lock_rotations_4d = False
ob_scenery_002.empty_display_type = 'ARROWS'
ob_scenery_002.lineart.crease_threshold = 0.0
ob_scenery_000.location = (32.41, -56.13, 13.45)
ob_scenery_000.rotation_euler = (0.0, -0.0, -2.094)
ob_scenery_000.lock_rotations_4d = False
ob_scenery_000.empty_display_type = 'ARROWS'
ob_scenery_000.lineart.crease_threshold = 0.0
ob_playerspawn_006.location = (-65.76, -0.02872, 13.35)
ob_playerspawn_006.rotation_euler = (0.0, -0.0, -3.142)
ob_playerspawn_006.empty_image_offset = (0.0, 0.0)
ob_playerspawn_006.lineart.crease_threshold = 0.0
ob_empty_018.location = (-60.74, -0.002589, 17.29)
ob_empty_018.rotation_euler = (0.0, 0.0, -4.712)
ob_empty_018.scale = (0.2, 0.2, 0.2)
ob_empty_018.empty_display_type = 'SPHERE'
ob_empty_018.empty_image_offset = (0.0, 0.0)
ob_empty_018.lineart.crease_threshold = 0.0
_c = ob_empty_018.constraints.new('ACTION'); _c.name = 'Action'
_c.target = ob_playerspawn_006
_c.mix_mode = 'AFTER_FULL'
ob_empty_016.location = (-60.74, -0.002589, 18.22)
ob_empty_016.rotation_euler = (0.0, 0.0, -4.712)
ob_empty_016.scale = (0.2, 0.2, 0.2)
ob_empty_016.empty_display_type = 'SINGLE_ARROW'
ob_empty_016.empty_image_offset = (0.0, 0.0)
ob_empty_016.lineart.crease_threshold = 0.0
ob_half1_001.location = (0.0, 0.0, 0.0)
ob_half1_001.lock_rotations_4d = False
ob_half1_001.empty_display_type = 'ARROWS'
ob_half1_001.lineart.crease_threshold = 0.0
_m = ob_half1_001.modifiers.new('Skin', 'SKIN')
_m.use_x_symmetry = False
ob_scenery_001.location = (32.41, 56.13, 13.45)
ob_scenery_001.lock_rotations_4d = False
ob_scenery_001.empty_display_type = 'ARROWS'
ob_scenery_001.lineart.crease_threshold = 0.0
ob_empty_015.location = (27.74, 15.8, 7.913)
ob_empty_015.scale = (0.2, 0.2, 0.2)
ob_empty_015.empty_display_type = 'SINGLE_ARROW'
ob_empty_015.empty_image_offset = (0.0, 0.0)
ob_empty_015.lineart.crease_threshold = 0.0
ob_empty_014.location = (27.74, 15.8, 6.98)
ob_empty_014.scale = (0.2, 0.2, 0.2)
ob_empty_014.empty_display_type = 'SPHERE'
ob_empty_014.empty_image_offset = (0.0, 0.0)
ob_empty_014.lineart.crease_threshold = 0.0
ob_empty_013.location = (27.59, -15.88, 6.98)
ob_empty_013.scale = (0.2, 0.2, 0.2)
ob_empty_013.empty_display_type = 'SPHERE'
ob_empty_013.empty_image_offset = (0.0, 0.0)
ob_empty_013.lineart.crease_threshold = 0.0
ob_empty_012.location = (27.59, -15.88, 7.913)
ob_empty_012.scale = (0.2, 0.2, 0.2)
ob_empty_012.empty_display_type = 'SINGLE_ARROW'
ob_empty_012.empty_image_offset = (0.0, 0.0)
ob_empty_012.lineart.crease_threshold = 0.0
ob_empty_011.location = (-27.5, -16.32, 7.913)
ob_empty_011.scale = (0.2, 0.2, 0.2)
ob_empty_011.empty_display_type = 'SINGLE_ARROW'
ob_empty_011.empty_image_offset = (0.0, 0.0)
ob_empty_011.lineart.crease_threshold = 0.0
ob_empty_010.location = (-27.5, -16.32, 6.98)
ob_empty_010.scale = (0.2, 0.2, 0.2)
ob_empty_010.empty_display_type = 'SPHERE'
ob_empty_010.empty_image_offset = (0.0, 0.0)
ob_empty_010.lineart.crease_threshold = 0.0
ob_empty_009.location = (-27.58, 15.73, 6.98)
ob_empty_009.scale = (0.2, 0.2, 0.2)
ob_empty_009.empty_display_type = 'SPHERE'
ob_empty_009.empty_image_offset = (0.0, 0.0)
ob_empty_009.lineart.crease_threshold = 0.0
ob_empty_008.location = (-27.58, 15.73, 7.913)
ob_empty_008.scale = (0.2, 0.2, 0.2)
ob_empty_008.empty_display_type = 'SINGLE_ARROW'
ob_empty_008.empty_image_offset = (0.0, 0.0)
ob_empty_008.lineart.crease_threshold = 0.0
ob_empty_006.location = (30.44, 52.73, 18.22)
ob_empty_006.rotation_euler = (0.0, -0.0, 2.618)
ob_empty_006.scale = (0.2, 0.2, 0.2)
ob_empty_006.empty_display_type = 'SINGLE_ARROW'
ob_empty_006.empty_image_offset = (0.0, 0.0)
ob_empty_006.lineart.crease_threshold = 0.0
ob_empty_001.location = (30.35, -52.56, 18.22)
ob_empty_001.rotation_euler = (0.0, -0.0, -2.618)
ob_empty_001.scale = (0.2, 0.2, 0.2)
ob_empty_001.empty_display_type = 'SINGLE_ARROW'
ob_empty_001.empty_image_offset = (0.0, 0.0)
ob_empty_001.lineart.crease_threshold = 0.0
ob_ai_player.location = (-47.07, -19.62, 65.66)
ob_ai_player.empty_image_offset = (0.0, 0.0)
ob_ai_player.lineart.crease_threshold = 0.0
ob_playerspawn_005.location = (32.88, -56.9, 13.35)
ob_playerspawn_005.rotation_euler = (0.0, -0.0, -1.047)
ob_playerspawn_005.empty_image_offset = (0.0, 0.0)
ob_playerspawn_005.lineart.crease_threshold = 0.0
ob_empty.location = (30.35, -52.56, 17.29)
ob_empty.rotation_euler = (0.0, -0.0, -2.618)
ob_empty.scale = (0.2, 0.2, 0.2)
ob_empty.empty_display_type = 'SPHERE'
ob_empty.empty_image_offset = (0.0, 0.0)
ob_empty.lineart.crease_threshold = 0.0
_c = ob_empty.constraints.new('ACTION'); _c.name = 'Action'
_c.target = ob_playerspawn_005
_c.mix_mode = 'AFTER_FULL'
ob_playerspawn_004.location = (32.9, 56.93, 13.35)
ob_playerspawn_004.rotation_euler = (0.0, -0.0, 4.189)
ob_playerspawn_004.empty_image_offset = (0.0, 0.0)
ob_playerspawn_004.lineart.crease_threshold = 0.0
ob_empty_007.location = (30.44, 52.73, 17.29)
ob_empty_007.rotation_euler = (0.0, -0.0, 2.618)
ob_empty_007.scale = (0.2, 0.2, 0.2)
ob_empty_007.empty_display_type = 'SPHERE'
ob_empty_007.empty_image_offset = (0.0, 0.0)
ob_empty_007.lineart.crease_threshold = 0.0
_c = ob_empty_007.constraints.new('ACTION'); _c.name = 'Action'
_c.target = ob_playerspawn_004
_c.mix_mode = 'AFTER_FULL'
ob_playerspawn_001.location = (29.3, -0.1379, 5.223)
ob_playerspawn_001.rotation_euler = (0.0, -0.0, 1.571)
ob_playerspawn_001.empty_image_offset = (0.0, 0.0)
ob_playerspawn_001.lineart.crease_threshold = 0.0
ob_playerspawn_000.location = (-52.57, 0.04471, 5.219)
ob_playerspawn_000.empty_image_offset = (0.0, 0.0)
ob_playerspawn_000.lineart.crease_threshold = 0.0
ob_map_view.location = (-14.31, -24.77, 70.74)
ob_map_view.rotation_euler = (0.5106, 9.573e-07, -0.5299)
ob_map_view.lineart.crease_threshold = 0.0
ob_half1.location = (0.0, 0.0, 0.0)
ob_half1.lock_rotations_4d = False
ob_half1.empty_display_type = 'ARROWS'
ob_half1.lineart.crease_threshold = 0.0
ob_empty_017.location = (-7.703, -19.6, 53.53)
ob_empty_017.rotation_euler = (4.488, -0.9245, -0.8721)
ob_empty_017.empty_display_type = 'ARROWS'
ob_empty_017.empty_image_offset = (0.0, 0.0)
ob_empty_017.lineart.crease_threshold = 0.0
ob_sun.location = (-7.615, -18.59, 53.62)
ob_sun.rotation_euler = (-0.6089, 0.2139, -2.125)
ob_sun.lineart.crease_threshold = 0.0
ob_sun_001.location = (-5.615, -13.59, 52.62)
ob_sun_001.rotation_euler = (-0.78, 2.739, 1.505)
ob_sun_001.lineart.crease_threshold = 0.0

# ---- collection membership
col_collection_1.objects.link(ob_scenery_002)
col_collection_1.objects.link(ob_scenery_000)
col_collection_1.objects.link(ob_playerspawn_006)
col_collection_1.objects.link(ob_empty_018)
col_collection_1.objects.link(ob_empty_016)
col_collection_1.objects.link(ob_half1_001)
col_collection_1.objects.link(ob_scenery_001)
col_collection_1.objects.link(ob_empty_015)
col_collection_1.objects.link(ob_empty_014)
col_collection_1.objects.link(ob_empty_013)
col_collection_1.objects.link(ob_empty_012)
col_collection_1.objects.link(ob_empty_011)
col_collection_1.objects.link(ob_empty_010)
col_collection_1.objects.link(ob_empty_009)
col_collection_1.objects.link(ob_empty_008)
col_collection_1.objects.link(ob_empty_006)
col_collection_1.objects.link(ob_empty_001)
col_collection_1.objects.link(ob_ai_player)
col_collection_1.objects.link(ob_playerspawn_005)
col_collection_1.objects.link(ob_empty)
col_collection_1.objects.link(ob_playerspawn_004)
col_collection_1.objects.link(ob_empty_007)
col_collection_1.objects.link(ob_playerspawn_001)
col_collection_1.objects.link(ob_playerspawn_000)
col_collection_1.objects.link(ob_map_view)
col_collection_1.objects.link(ob_half1)
col_collection_1.objects.link(ob_empty_017)
col_collection_1.objects.link(ob_sun)
col_collection_1.objects.link(ob_sun_001)

# ---- scene / render settings (as saved in the file)
scene.camera = ob_map_view
scene.frame_start = 1; scene.frame_end = 250; scene.frame_set(1)
scene.render.engine = 'BLENDER_EEVEE_NEXT'
scene.render.resolution_percentage = 50
scene.render.dither_intensity = 0.0
scene.cycles.use_denoising = False
scene.cycles.samples = 10
scene.cycles.sampling_pattern = 'TABULATED_SOBOL'
scene.cycles.light_sampling_threshold = 0.0
scene.cycles.use_adaptive_sampling = False
scene.cycles.use_light_tree = False
scene.cycles.blur_glossy = 0.0
scene.cycles.pixel_filter_type = 'GAUSSIAN'
scene.cycles.sample_clamp_indirect = 0.0
scene.view_settings.view_transform = 'Standard'
bpy.context.view_layer.update()
